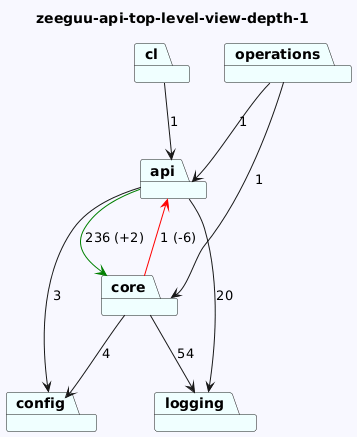

The diagram above was rendered by PlantUML. Its source (embedded in the PNG):
@startuml
skinparam backgroundColor GhostWhite
title zeeguu-api-top-level-view-depth-1
package "api" #Azure
package "logging" #Azure
package "operations" #Azure
package "config" #Azure
package "core" #Azure
package "cl" #Azure
"api"-->"logging"  : 20
"api"-->"config"  : 3
"api"-->"core" #Green : 236 (+2)

"operations"-->"api"  : 1
"operations"-->"core"  : 1

"core"-->"logging"  : 54
"core"-->"config"  : 4
"core"-->"api" #Red : 1 (-6)
"cl"-->"api"  : 1
@enduml